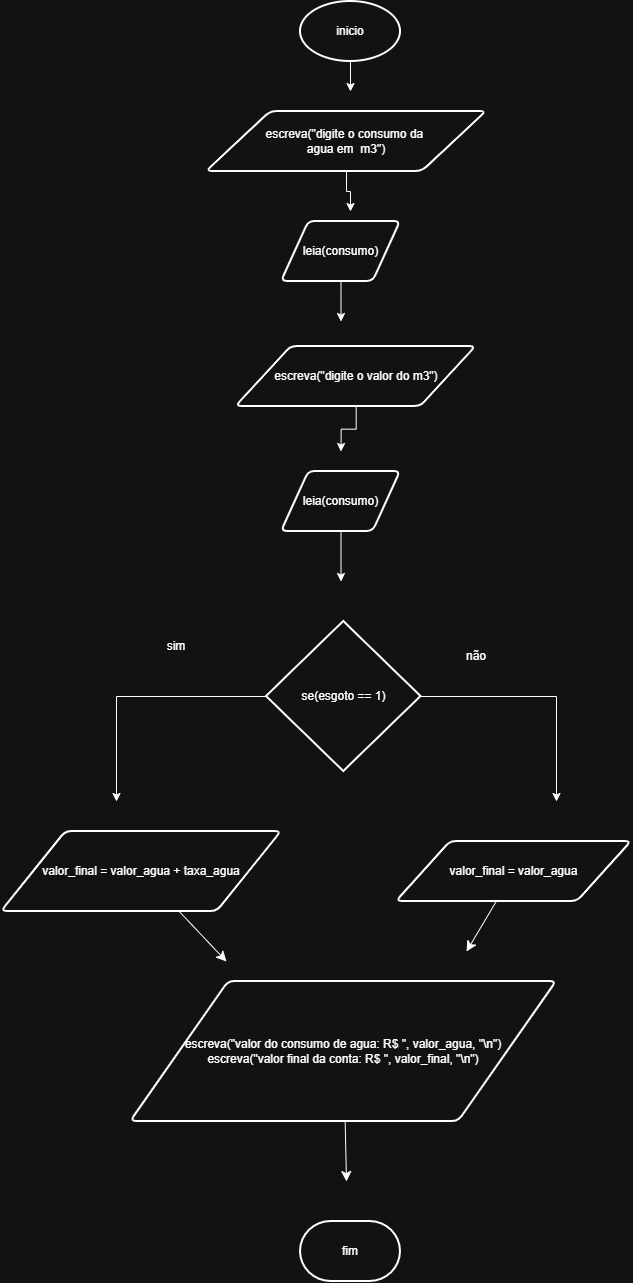

The diagram above was exported from draw.io. Its source (the exported page's mxGraphModel, read from the mxfile embedded in the PNG):
<mxGraphModel dx="2013" dy="2473" grid="1" gridSize="10" guides="1" tooltips="1" connect="1" arrows="1" fold="1" page="1" pageScale="1" pageWidth="827" pageHeight="1169" math="0" shadow="0">
  <root>
    <mxCell id="0" />
    <mxCell id="1" parent="0" />
    <mxCell id="s0ZKDYM9pigHubERFsbC-3" edge="1" parent="1" source="s0ZKDYM9pigHubERFsbC-4" style="edgeStyle=orthogonalEdgeStyle;rounded=0;orthogonalLoop=1;jettySize=auto;html=1;">
      <mxGeometry relative="1" as="geometry">
        <mxPoint x="560" y="441" as="targetPoint" />
      </mxGeometry>
    </mxCell>
    <mxCell id="s0ZKDYM9pigHubERFsbC-4" parent="1" style="strokeWidth=2;html=1;shape=mxgraph.flowchart.start_1;whiteSpace=wrap;" value="inicio" vertex="1">
      <mxGeometry height="60" width="100" x="510" y="351" as="geometry" />
    </mxCell>
    <mxCell id="s0ZKDYM9pigHubERFsbC-5" edge="1" parent="1" source="s0ZKDYM9pigHubERFsbC-6" style="edgeStyle=orthogonalEdgeStyle;rounded=0;orthogonalLoop=1;jettySize=auto;html=1;">
      <mxGeometry relative="1" as="geometry">
        <mxPoint x="560" y="561" as="targetPoint" />
      </mxGeometry>
    </mxCell>
    <mxCell id="s0ZKDYM9pigHubERFsbC-6" parent="1" style="shape=parallelogram;html=1;strokeWidth=2;perimeter=parallelogramPerimeter;whiteSpace=wrap;rounded=1;arcSize=12;size=0.23;" value="escreva(&quot;digite o consumo da&amp;nbsp;&lt;div&gt;agua em&amp;nbsp; m3&quot;)&lt;/div&gt;" vertex="1">
      <mxGeometry height="60" width="280" x="416" y="461" as="geometry" />
    </mxCell>
    <mxCell id="s0ZKDYM9pigHubERFsbC-7" edge="1" parent="1" source="s0ZKDYM9pigHubERFsbC-8" style="edgeStyle=orthogonalEdgeStyle;rounded=0;orthogonalLoop=1;jettySize=auto;html=1;">
      <mxGeometry relative="1" as="geometry">
        <mxPoint x="550.5" y="671" as="targetPoint" />
      </mxGeometry>
    </mxCell>
    <mxCell id="s0ZKDYM9pigHubERFsbC-8" parent="1" style="shape=parallelogram;html=1;strokeWidth=2;perimeter=parallelogramPerimeter;whiteSpace=wrap;rounded=1;arcSize=12;size=0.23;" value="leia(consumo)" vertex="1">
      <mxGeometry height="60" width="119" x="491" y="571" as="geometry" />
    </mxCell>
    <mxCell id="s0ZKDYM9pigHubERFsbC-9" edge="1" parent="1" source="s0ZKDYM9pigHubERFsbC-10" style="edgeStyle=orthogonalEdgeStyle;rounded=0;orthogonalLoop=1;jettySize=auto;html=1;">
      <mxGeometry relative="1" as="geometry">
        <mxPoint x="550.5" y="801" as="targetPoint" />
      </mxGeometry>
    </mxCell>
    <mxCell id="s0ZKDYM9pigHubERFsbC-10" parent="1" style="shape=parallelogram;html=1;strokeWidth=2;perimeter=parallelogramPerimeter;whiteSpace=wrap;rounded=1;arcSize=12;size=0.23;" value="escreva(&quot;digite o valor do m3&quot;)" vertex="1">
      <mxGeometry height="60" width="240" x="445.5" y="696" as="geometry" />
    </mxCell>
    <mxCell id="s0ZKDYM9pigHubERFsbC-11" edge="1" parent="1" source="s0ZKDYM9pigHubERFsbC-12" style="edgeStyle=orthogonalEdgeStyle;rounded=0;orthogonalLoop=1;jettySize=auto;html=1;">
      <mxGeometry relative="1" as="geometry">
        <mxPoint x="550.5" y="931" as="targetPoint" />
      </mxGeometry>
    </mxCell>
    <mxCell id="s0ZKDYM9pigHubERFsbC-12" parent="1" style="shape=parallelogram;html=1;strokeWidth=2;perimeter=parallelogramPerimeter;whiteSpace=wrap;rounded=1;arcSize=12;size=0.23;" value="leia(consumo)" vertex="1">
      <mxGeometry height="60" width="119" x="491" y="821" as="geometry" />
    </mxCell>
    <mxCell id="s0ZKDYM9pigHubERFsbC-13" edge="1" parent="1" source="s0ZKDYM9pigHubERFsbC-15" style="edgeStyle=orthogonalEdgeStyle;rounded=0;orthogonalLoop=1;jettySize=auto;html=1;">
      <mxGeometry relative="1" as="geometry">
        <mxPoint x="326" y="1151" as="targetPoint" />
      </mxGeometry>
    </mxCell>
    <mxCell id="s0ZKDYM9pigHubERFsbC-14" edge="1" parent="1" source="s0ZKDYM9pigHubERFsbC-15" style="edgeStyle=orthogonalEdgeStyle;rounded=0;orthogonalLoop=1;jettySize=auto;html=1;">
      <mxGeometry relative="1" as="geometry">
        <mxPoint x="766" y="1151" as="targetPoint" />
      </mxGeometry>
    </mxCell>
    <mxCell id="s0ZKDYM9pigHubERFsbC-15" parent="1" style="strokeWidth=2;html=1;shape=mxgraph.flowchart.decision;whiteSpace=wrap;" value="se(esgoto == 1)" vertex="1">
      <mxGeometry height="150" width="154.5" x="476" y="971" as="geometry" />
    </mxCell>
    <mxCell id="s0ZKDYM9pigHubERFsbC-16" edge="1" parent="1" source="s0ZKDYM9pigHubERFsbC-17" style="edgeStyle=none;curved=1;rounded=0;orthogonalLoop=1;jettySize=auto;html=1;fontSize=12;startSize=8;endSize=8;">
      <mxGeometry relative="1" as="geometry">
        <mxPoint x="436" y="1311" as="targetPoint" />
      </mxGeometry>
    </mxCell>
    <mxCell id="s0ZKDYM9pigHubERFsbC-17" parent="1" style="shape=parallelogram;html=1;strokeWidth=2;perimeter=parallelogramPerimeter;whiteSpace=wrap;rounded=1;arcSize=12;size=0.23;" value="valor_final = valor_agua + taxa_agua" vertex="1">
      <mxGeometry height="80" width="280" x="211" y="1181" as="geometry" />
    </mxCell>
    <mxCell id="s0ZKDYM9pigHubERFsbC-18" edge="1" parent="1" source="s0ZKDYM9pigHubERFsbC-19" style="edgeStyle=none;curved=1;rounded=0;orthogonalLoop=1;jettySize=auto;html=1;fontSize=12;startSize=8;endSize=8;">
      <mxGeometry relative="1" as="geometry">
        <mxPoint x="676" y="1301" as="targetPoint" />
      </mxGeometry>
    </mxCell>
    <mxCell id="s0ZKDYM9pigHubERFsbC-19" parent="1" style="shape=parallelogram;html=1;strokeWidth=2;perimeter=parallelogramPerimeter;whiteSpace=wrap;rounded=1;arcSize=12;size=0.23;" value="valor_final = valor_agua" vertex="1">
      <mxGeometry height="60" width="235" x="606" y="1191" as="geometry" />
    </mxCell>
    <mxCell id="s0ZKDYM9pigHubERFsbC-20" parent="1" style="text;html=1;whiteSpace=wrap;strokeColor=none;fillColor=none;align=center;verticalAlign=middle;rounded=0;" value="sim" vertex="1">
      <mxGeometry height="30" width="60" x="356" y="981" as="geometry" />
    </mxCell>
    <mxCell id="s0ZKDYM9pigHubERFsbC-21" parent="1" style="text;html=1;whiteSpace=wrap;strokeColor=none;fillColor=none;align=center;verticalAlign=middle;rounded=0;" value="não" vertex="1">
      <mxGeometry height="30" width="60" x="655.5" y="991" as="geometry" />
    </mxCell>
    <mxCell id="s0ZKDYM9pigHubERFsbC-22" parent="1" style="strokeWidth=2;html=1;shape=mxgraph.flowchart.terminator;whiteSpace=wrap;" value="fim" vertex="1">
      <mxGeometry height="60" width="100" x="510" y="1571" as="geometry" />
    </mxCell>
    <mxCell id="s0ZKDYM9pigHubERFsbC-23" edge="1" parent="1" source="s0ZKDYM9pigHubERFsbC-24" style="edgeStyle=none;curved=1;rounded=0;orthogonalLoop=1;jettySize=auto;html=1;fontSize=12;startSize=8;endSize=8;">
      <mxGeometry relative="1" as="geometry">
        <mxPoint x="556" y="1531" as="targetPoint" />
      </mxGeometry>
    </mxCell>
    <mxCell id="s0ZKDYM9pigHubERFsbC-24" parent="1" style="shape=parallelogram;html=1;strokeWidth=2;perimeter=parallelogramPerimeter;whiteSpace=wrap;rounded=1;arcSize=12;size=0.23;" value="escreva(&quot;valor do consumo de agua: R$ &quot;, valor_agua, &quot;\n&quot;)&lt;div&gt;escreva(&quot;valor final da conta: R$ &quot;, valor_final, &quot;\n&quot;)&lt;/div&gt;" vertex="1">
      <mxGeometry height="140" width="425.75" x="340.25" y="1331" as="geometry" />
    </mxCell>
  </root>
</mxGraphModel>